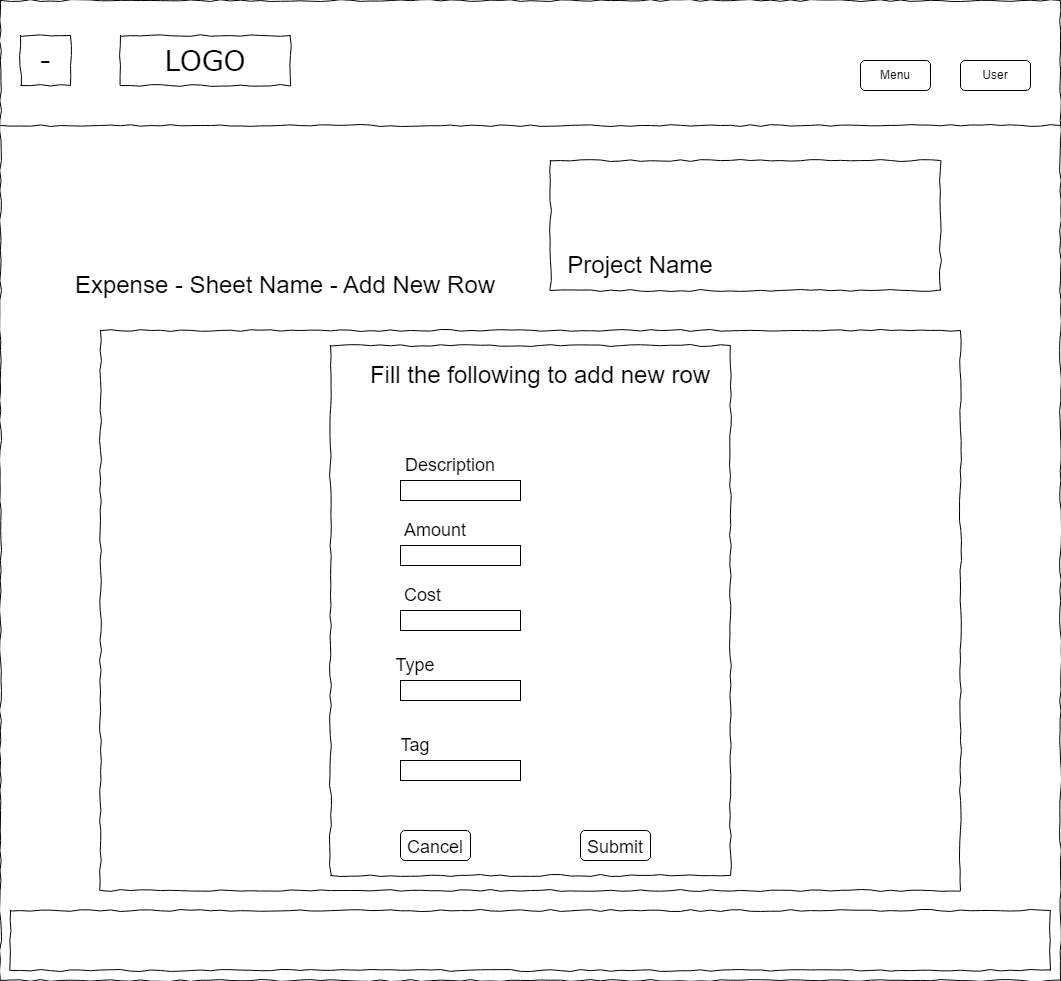

The diagram above was exported from draw.io. Its source (the exported page's mxGraphModel, read from the mxfile embedded in the PNG):
<mxGraphModel dx="1493" dy="616" grid="1" gridSize="10" guides="1" tooltips="1" connect="1" arrows="1" fold="1" page="1" pageScale="1" pageWidth="850" pageHeight="1100" math="0" shadow="0">
  <root>
    <mxCell id="0" />
    <mxCell id="1" parent="0" />
    <mxCell id="UfdknRrVwpPF8Pmfe7B7-18" value="" style="whiteSpace=wrap;html=1;rounded=0;shadow=0;labelBackgroundColor=none;strokeColor=#000000;strokeWidth=1;fillColor=none;fontFamily=Verdana;fontSize=12;fontColor=#000000;align=center;comic=1;" parent="1" vertex="1">
      <mxGeometry x="20" y="10" width="1060" height="980" as="geometry" />
    </mxCell>
    <mxCell id="UfdknRrVwpPF8Pmfe7B7-19" value="LOGO" style="whiteSpace=wrap;html=1;rounded=0;shadow=0;labelBackgroundColor=none;strokeWidth=1;fontFamily=Verdana;fontSize=28;align=center;comic=1;" parent="1" vertex="1">
      <mxGeometry x="140" y="45" width="170" height="50" as="geometry" />
    </mxCell>
    <mxCell id="UfdknRrVwpPF8Pmfe7B7-20" value="" style="line;strokeWidth=1;html=1;rounded=0;shadow=0;labelBackgroundColor=none;fillColor=none;fontFamily=Verdana;fontSize=14;fontColor=#000000;align=center;comic=1;" parent="1" vertex="1">
      <mxGeometry x="20" y="130" width="1060" height="10" as="geometry" />
    </mxCell>
    <mxCell id="UfdknRrVwpPF8Pmfe7B7-21" value="" style="whiteSpace=wrap;html=1;rounded=0;shadow=0;labelBackgroundColor=none;strokeWidth=1;fillColor=none;fontFamily=Verdana;fontSize=12;align=center;comic=1;" parent="1" vertex="1">
      <mxGeometry x="30" y="920" width="1040" height="60" as="geometry" />
    </mxCell>
    <mxCell id="UfdknRrVwpPF8Pmfe7B7-22" value="Menu" style="rounded=1;whiteSpace=wrap;html=1;" parent="1" vertex="1">
      <mxGeometry x="880" y="70" width="70" height="30" as="geometry" />
    </mxCell>
    <mxCell id="UfdknRrVwpPF8Pmfe7B7-23" value="" style="whiteSpace=wrap;html=1;rounded=0;shadow=0;labelBackgroundColor=none;strokeColor=#000000;strokeWidth=1;fillColor=none;fontFamily=Verdana;fontSize=12;fontColor=#000000;align=center;comic=1;" parent="1" vertex="1">
      <mxGeometry x="120" y="340" width="860" height="560" as="geometry" />
    </mxCell>
    <mxCell id="UfdknRrVwpPF8Pmfe7B7-26" value="Cost&amp;nbsp;" style="text;html=1;strokeColor=none;fillColor=none;align=center;verticalAlign=middle;whiteSpace=wrap;rounded=0;fontSize=18;" parent="1" vertex="1">
      <mxGeometry x="400" y="590" width="90" height="30" as="geometry" />
    </mxCell>
    <mxCell id="UfdknRrVwpPF8Pmfe7B7-27" style="edgeStyle=orthogonalEdgeStyle;rounded=0;orthogonalLoop=1;jettySize=auto;html=1;exitX=0.5;exitY=1;exitDx=0;exitDy=0;fontSize=18;" parent="1" source="UfdknRrVwpPF8Pmfe7B7-26" target="UfdknRrVwpPF8Pmfe7B7-26" edge="1">
      <mxGeometry relative="1" as="geometry" />
    </mxCell>
    <mxCell id="UfdknRrVwpPF8Pmfe7B7-28" value="&lt;span style=&quot;font-size: 18px;&quot;&gt;Submit&lt;br&gt;&lt;/span&gt;" style="rounded=1;whiteSpace=wrap;html=1;fontSize=24;" parent="1" vertex="1">
      <mxGeometry x="600" y="840" width="70" height="30" as="geometry" />
    </mxCell>
    <mxCell id="UfdknRrVwpPF8Pmfe7B7-29" value="Amount" style="text;html=1;strokeColor=none;fillColor=none;align=center;verticalAlign=middle;whiteSpace=wrap;rounded=0;fontSize=18;" parent="1" vertex="1">
      <mxGeometry x="390" y="525" width="130" height="30" as="geometry" />
    </mxCell>
    <mxCell id="UfdknRrVwpPF8Pmfe7B7-30" value="User" style="rounded=1;whiteSpace=wrap;html=1;" parent="1" vertex="1">
      <mxGeometry x="980" y="70" width="70" height="30" as="geometry" />
    </mxCell>
    <mxCell id="UfdknRrVwpPF8Pmfe7B7-31" value="&lt;font style=&quot;font-size: 18px;&quot;&gt;Cancel&lt;/font&gt;" style="rounded=1;whiteSpace=wrap;html=1;fontSize=24;" parent="1" vertex="1">
      <mxGeometry x="420" y="840" width="70" height="30" as="geometry" />
    </mxCell>
    <mxCell id="UfdknRrVwpPF8Pmfe7B7-32" value="-" style="whiteSpace=wrap;html=1;rounded=0;shadow=0;labelBackgroundColor=none;strokeWidth=1;fontFamily=Verdana;fontSize=28;align=center;comic=1;" parent="1" vertex="1">
      <mxGeometry x="40" y="45" width="50" height="50" as="geometry" />
    </mxCell>
    <mxCell id="UfdknRrVwpPF8Pmfe7B7-34" value="Type" style="text;html=1;strokeColor=none;fillColor=none;align=center;verticalAlign=middle;whiteSpace=wrap;rounded=0;fontSize=18;" parent="1" vertex="1">
      <mxGeometry x="410" y="660" width="50" height="30" as="geometry" />
    </mxCell>
    <mxCell id="UfdknRrVwpPF8Pmfe7B7-35" value="" style="whiteSpace=wrap;html=1;rounded=0;shadow=0;labelBackgroundColor=none;strokeColor=#000000;strokeWidth=1;fillColor=none;fontFamily=Verdana;fontSize=12;fontColor=#000000;align=center;comic=1;" parent="1" vertex="1">
      <mxGeometry x="570" y="170" width="390" height="130" as="geometry" />
    </mxCell>
    <mxCell id="UfdknRrVwpPF8Pmfe7B7-36" value="&lt;font style=&quot;font-size: 24px;&quot;&gt;Project Name&lt;/font&gt;" style="text;html=1;strokeColor=none;fillColor=none;align=center;verticalAlign=middle;whiteSpace=wrap;rounded=0;" parent="1" vertex="1">
      <mxGeometry x="580" y="260" width="160" height="30" as="geometry" />
    </mxCell>
    <mxCell id="UfdknRrVwpPF8Pmfe7B7-37" value="&lt;span style=&quot;font-size: 24px;&quot;&gt;Expense - Sheet Name - Add New Row&lt;/span&gt;" style="text;html=1;strokeColor=none;fillColor=none;align=center;verticalAlign=middle;whiteSpace=wrap;rounded=0;" parent="1" vertex="1">
      <mxGeometry x="90" y="280" width="430" height="30" as="geometry" />
    </mxCell>
    <mxCell id="06nW5W3I98-cGMD7Gz5i-1" value="Description" style="text;html=1;strokeColor=none;fillColor=none;align=center;verticalAlign=middle;whiteSpace=wrap;rounded=0;fontSize=18;" parent="1" vertex="1">
      <mxGeometry x="400" y="460" width="140" height="30" as="geometry" />
    </mxCell>
    <mxCell id="06nW5W3I98-cGMD7Gz5i-2" value="" style="rounded=0;whiteSpace=wrap;html=1;fontSize=18;" parent="1" vertex="1">
      <mxGeometry x="420" y="490" width="120" height="20" as="geometry" />
    </mxCell>
    <mxCell id="06nW5W3I98-cGMD7Gz5i-3" value="" style="rounded=0;whiteSpace=wrap;html=1;fontSize=18;" parent="1" vertex="1">
      <mxGeometry x="420" y="555" width="120" height="20" as="geometry" />
    </mxCell>
    <mxCell id="06nW5W3I98-cGMD7Gz5i-5" value="" style="rounded=0;whiteSpace=wrap;html=1;fontSize=18;" parent="1" vertex="1">
      <mxGeometry x="420" y="620" width="120" height="20" as="geometry" />
    </mxCell>
    <mxCell id="06nW5W3I98-cGMD7Gz5i-6" value="" style="rounded=0;whiteSpace=wrap;html=1;fontSize=18;" parent="1" vertex="1">
      <mxGeometry x="420" y="690" width="120" height="20" as="geometry" />
    </mxCell>
    <mxCell id="06nW5W3I98-cGMD7Gz5i-7" value="&lt;font style=&quot;font-size: 24px;&quot;&gt;Fill the following to add new row&lt;/font&gt;" style="text;html=1;strokeColor=none;fillColor=none;align=center;verticalAlign=middle;whiteSpace=wrap;rounded=0;" parent="1" vertex="1">
      <mxGeometry x="380" y="370" width="360" height="30" as="geometry" />
    </mxCell>
    <mxCell id="1qUuBbK9XI-9S5gDWt-Y-1" value="" style="whiteSpace=wrap;html=1;rounded=0;shadow=0;labelBackgroundColor=none;strokeColor=#000000;strokeWidth=1;fillColor=none;fontFamily=Verdana;fontSize=12;fontColor=#000000;align=center;comic=1;" parent="1" vertex="1">
      <mxGeometry x="350" y="355" width="400" height="530" as="geometry" />
    </mxCell>
    <mxCell id="o3Km9GGT86R8PgtMmZaT-1" value="" style="rounded=0;whiteSpace=wrap;html=1;fontSize=18;" vertex="1" parent="1">
      <mxGeometry x="420" y="770" width="120" height="20" as="geometry" />
    </mxCell>
    <mxCell id="o3Km9GGT86R8PgtMmZaT-2" value="Tag" style="text;html=1;strokeColor=none;fillColor=none;align=center;verticalAlign=middle;whiteSpace=wrap;rounded=0;fontSize=18;" vertex="1" parent="1">
      <mxGeometry x="410" y="740" width="50" height="30" as="geometry" />
    </mxCell>
  </root>
</mxGraphModel>